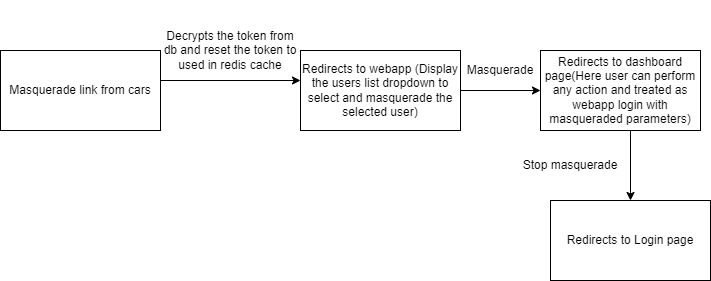

The diagram above was exported from draw.io. Its source (the exported page's mxGraphModel, read from the mxfile embedded in the PNG):
<mxGraphModel dx="868" dy="442" grid="1" gridSize="10" guides="1" tooltips="1" connect="1" arrows="1" fold="1" page="1" pageScale="1" pageWidth="850" pageHeight="1100" math="0" shadow="0">
  <root>
    <mxCell id="0" />
    <mxCell id="1" parent="0" />
    <mxCell id="6vGCP80a46_AvzrPhqnB-1" value="Masquerade link from cars" style="rounded=0;whiteSpace=wrap;html=1;" parent="1" vertex="1">
      <mxGeometry x="40" y="50" width="160" height="80" as="geometry" />
    </mxCell>
    <mxCell id="6vGCP80a46_AvzrPhqnB-13" value="" style="edgeStyle=orthogonalEdgeStyle;rounded=0;orthogonalLoop=1;jettySize=auto;html=1;" parent="1" source="6vGCP80a46_AvzrPhqnB-4" target="6vGCP80a46_AvzrPhqnB-12" edge="1">
      <mxGeometry relative="1" as="geometry" />
    </mxCell>
    <mxCell id="6vGCP80a46_AvzrPhqnB-4" value="Redirects to webapp (Display the users list dropdown to select and masquerade the selected user)" style="rounded=0;whiteSpace=wrap;html=1;" parent="1" vertex="1">
      <mxGeometry x="340" y="50" width="160" height="80" as="geometry" />
    </mxCell>
    <mxCell id="6vGCP80a46_AvzrPhqnB-10" value="Decrypts the token from db and reset the token to used in redis cache" style="text;html=1;strokeColor=none;fillColor=none;align=center;verticalAlign=middle;whiteSpace=wrap;rounded=0;" parent="1" vertex="1">
      <mxGeometry x="200" width="140" height="100" as="geometry" />
    </mxCell>
    <mxCell id="6vGCP80a46_AvzrPhqnB-12" value="Redirects to dashboard page(Here user can perform any action and treated as webapp login with masqueraded parameters)" style="rounded=0;whiteSpace=wrap;html=1;" parent="1" vertex="1">
      <mxGeometry x="580" y="50" width="160" height="80" as="geometry" />
    </mxCell>
    <mxCell id="6vGCP80a46_AvzrPhqnB-14" value="" style="endArrow=classic;html=1;rounded=0;exitX=1;exitY=0.375;exitDx=0;exitDy=0;exitPerimeter=0;entryX=0;entryY=0.375;entryDx=0;entryDy=0;entryPerimeter=0;" parent="1" source="6vGCP80a46_AvzrPhqnB-1" target="6vGCP80a46_AvzrPhqnB-4" edge="1">
      <mxGeometry width="50" height="50" relative="1" as="geometry">
        <mxPoint x="260" y="115" as="sourcePoint" />
        <mxPoint x="310" y="80" as="targetPoint" />
      </mxGeometry>
    </mxCell>
    <mxCell id="6vGCP80a46_AvzrPhqnB-16" value="Masquerade" style="text;html=1;strokeColor=none;fillColor=none;align=center;verticalAlign=middle;whiteSpace=wrap;rounded=0;" parent="1" vertex="1">
      <mxGeometry x="500" y="50" width="80" height="40" as="geometry" />
    </mxCell>
    <mxCell id="6vGCP80a46_AvzrPhqnB-17" value="" style="endArrow=classic;html=1;rounded=0;" parent="1" edge="1">
      <mxGeometry width="50" height="50" relative="1" as="geometry">
        <mxPoint x="670" y="130" as="sourcePoint" />
        <mxPoint x="670" y="200" as="targetPoint" />
      </mxGeometry>
    </mxCell>
    <mxCell id="6vGCP80a46_AvzrPhqnB-18" value="Redirects to Login page" style="rounded=0;whiteSpace=wrap;html=1;" parent="1" vertex="1">
      <mxGeometry x="590" y="200" width="160" height="80" as="geometry" />
    </mxCell>
    <mxCell id="6vGCP80a46_AvzrPhqnB-19" value="Stop masquerade" style="text;html=1;strokeColor=none;fillColor=none;align=center;verticalAlign=middle;whiteSpace=wrap;rounded=0;" parent="1" vertex="1">
      <mxGeometry x="550" y="150" width="120" height="30" as="geometry" />
    </mxCell>
  </root>
</mxGraphModel>